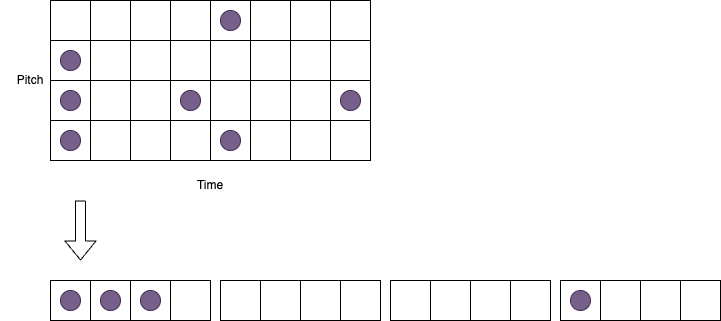

The diagram above was exported from draw.io. Its source (the exported page's mxGraphModel, read from the mxfile embedded in the PNG):
<mxGraphModel dx="1055" dy="628" grid="1" gridSize="10" guides="1" tooltips="1" connect="1" arrows="1" fold="1" page="1" pageScale="1" pageWidth="827" pageHeight="1169" math="0" shadow="0">
  <root>
    <mxCell id="0" />
    <mxCell id="1" parent="0" />
    <mxCell id="46" value="" style="shape=table;startSize=0;container=1;collapsible=0;childLayout=tableLayout;" vertex="1" parent="1">
      <mxGeometry x="60" y="120" width="320" height="160" as="geometry" />
    </mxCell>
    <mxCell id="47" value="" style="shape=tableRow;horizontal=0;startSize=0;swimlaneHead=0;swimlaneBody=0;top=0;left=0;bottom=0;right=0;collapsible=0;dropTarget=0;fillColor=none;points=[[0,0.5],[1,0.5]];portConstraint=eastwest;" vertex="1" parent="46">
      <mxGeometry width="320" height="40" as="geometry" />
    </mxCell>
    <mxCell id="48" value="" style="shape=partialRectangle;html=1;whiteSpace=wrap;connectable=0;overflow=hidden;fillColor=none;top=0;left=0;bottom=0;right=0;pointerEvents=1;" vertex="1" parent="47">
      <mxGeometry width="40" height="40" as="geometry">
        <mxRectangle width="40" height="40" as="alternateBounds" />
      </mxGeometry>
    </mxCell>
    <mxCell id="49" value="" style="shape=partialRectangle;html=1;whiteSpace=wrap;connectable=0;overflow=hidden;fillColor=none;top=0;left=0;bottom=0;right=0;pointerEvents=1;" vertex="1" parent="47">
      <mxGeometry x="40" width="40" height="40" as="geometry">
        <mxRectangle width="40" height="40" as="alternateBounds" />
      </mxGeometry>
    </mxCell>
    <mxCell id="50" value="" style="shape=partialRectangle;html=1;whiteSpace=wrap;connectable=0;overflow=hidden;fillColor=none;top=0;left=0;bottom=0;right=0;pointerEvents=1;" vertex="1" parent="47">
      <mxGeometry x="80" width="40" height="40" as="geometry">
        <mxRectangle width="40" height="40" as="alternateBounds" />
      </mxGeometry>
    </mxCell>
    <mxCell id="51" value="" style="shape=partialRectangle;html=1;whiteSpace=wrap;connectable=0;overflow=hidden;fillColor=none;top=0;left=0;bottom=0;right=0;pointerEvents=1;" vertex="1" parent="47">
      <mxGeometry x="120" width="40" height="40" as="geometry">
        <mxRectangle width="40" height="40" as="alternateBounds" />
      </mxGeometry>
    </mxCell>
    <mxCell id="52" value="" style="shape=partialRectangle;html=1;whiteSpace=wrap;connectable=0;overflow=hidden;fillColor=none;top=0;left=0;bottom=0;right=0;pointerEvents=1;" vertex="1" parent="47">
      <mxGeometry x="160" width="40" height="40" as="geometry">
        <mxRectangle width="40" height="40" as="alternateBounds" />
      </mxGeometry>
    </mxCell>
    <mxCell id="53" value="" style="shape=partialRectangle;html=1;whiteSpace=wrap;connectable=0;overflow=hidden;fillColor=none;top=0;left=0;bottom=0;right=0;pointerEvents=1;" vertex="1" parent="47">
      <mxGeometry x="200" width="40" height="40" as="geometry">
        <mxRectangle width="40" height="40" as="alternateBounds" />
      </mxGeometry>
    </mxCell>
    <mxCell id="54" value="" style="shape=partialRectangle;html=1;whiteSpace=wrap;connectable=0;overflow=hidden;fillColor=none;top=0;left=0;bottom=0;right=0;pointerEvents=1;" vertex="1" parent="47">
      <mxGeometry x="240" width="40" height="40" as="geometry">
        <mxRectangle width="40" height="40" as="alternateBounds" />
      </mxGeometry>
    </mxCell>
    <mxCell id="55" value="" style="shape=partialRectangle;html=1;whiteSpace=wrap;connectable=0;overflow=hidden;fillColor=none;top=0;left=0;bottom=0;right=0;pointerEvents=1;" vertex="1" parent="47">
      <mxGeometry x="280" width="40" height="40" as="geometry">
        <mxRectangle width="40" height="40" as="alternateBounds" />
      </mxGeometry>
    </mxCell>
    <mxCell id="56" value="" style="shape=tableRow;horizontal=0;startSize=0;swimlaneHead=0;swimlaneBody=0;top=0;left=0;bottom=0;right=0;collapsible=0;dropTarget=0;fillColor=none;points=[[0,0.5],[1,0.5]];portConstraint=eastwest;" vertex="1" parent="46">
      <mxGeometry y="40" width="320" height="40" as="geometry" />
    </mxCell>
    <mxCell id="57" value="" style="shape=partialRectangle;html=1;whiteSpace=wrap;connectable=0;overflow=hidden;fillColor=none;top=0;left=0;bottom=0;right=0;pointerEvents=1;" vertex="1" parent="56">
      <mxGeometry width="40" height="40" as="geometry">
        <mxRectangle width="40" height="40" as="alternateBounds" />
      </mxGeometry>
    </mxCell>
    <mxCell id="58" value="" style="shape=partialRectangle;html=1;whiteSpace=wrap;connectable=0;overflow=hidden;fillColor=none;top=0;left=0;bottom=0;right=0;pointerEvents=1;" vertex="1" parent="56">
      <mxGeometry x="40" width="40" height="40" as="geometry">
        <mxRectangle width="40" height="40" as="alternateBounds" />
      </mxGeometry>
    </mxCell>
    <mxCell id="59" value="" style="shape=partialRectangle;html=1;whiteSpace=wrap;connectable=0;overflow=hidden;fillColor=none;top=0;left=0;bottom=0;right=0;pointerEvents=1;" vertex="1" parent="56">
      <mxGeometry x="80" width="40" height="40" as="geometry">
        <mxRectangle width="40" height="40" as="alternateBounds" />
      </mxGeometry>
    </mxCell>
    <mxCell id="60" value="" style="shape=partialRectangle;html=1;whiteSpace=wrap;connectable=0;overflow=hidden;fillColor=none;top=0;left=0;bottom=0;right=0;pointerEvents=1;" vertex="1" parent="56">
      <mxGeometry x="120" width="40" height="40" as="geometry">
        <mxRectangle width="40" height="40" as="alternateBounds" />
      </mxGeometry>
    </mxCell>
    <mxCell id="61" value="" style="shape=partialRectangle;html=1;whiteSpace=wrap;connectable=0;overflow=hidden;fillColor=none;top=0;left=0;bottom=0;right=0;pointerEvents=1;" vertex="1" parent="56">
      <mxGeometry x="160" width="40" height="40" as="geometry">
        <mxRectangle width="40" height="40" as="alternateBounds" />
      </mxGeometry>
    </mxCell>
    <mxCell id="62" value="" style="shape=partialRectangle;html=1;whiteSpace=wrap;connectable=0;overflow=hidden;fillColor=none;top=0;left=0;bottom=0;right=0;pointerEvents=1;" vertex="1" parent="56">
      <mxGeometry x="200" width="40" height="40" as="geometry">
        <mxRectangle width="40" height="40" as="alternateBounds" />
      </mxGeometry>
    </mxCell>
    <mxCell id="63" value="" style="shape=partialRectangle;html=1;whiteSpace=wrap;connectable=0;overflow=hidden;fillColor=none;top=0;left=0;bottom=0;right=0;pointerEvents=1;" vertex="1" parent="56">
      <mxGeometry x="240" width="40" height="40" as="geometry">
        <mxRectangle width="40" height="40" as="alternateBounds" />
      </mxGeometry>
    </mxCell>
    <mxCell id="64" value="" style="shape=partialRectangle;html=1;whiteSpace=wrap;connectable=0;overflow=hidden;fillColor=none;top=0;left=0;bottom=0;right=0;pointerEvents=1;" vertex="1" parent="56">
      <mxGeometry x="280" width="40" height="40" as="geometry">
        <mxRectangle width="40" height="40" as="alternateBounds" />
      </mxGeometry>
    </mxCell>
    <mxCell id="65" value="" style="shape=tableRow;horizontal=0;startSize=0;swimlaneHead=0;swimlaneBody=0;top=0;left=0;bottom=0;right=0;collapsible=0;dropTarget=0;fillColor=none;points=[[0,0.5],[1,0.5]];portConstraint=eastwest;" vertex="1" parent="46">
      <mxGeometry y="80" width="320" height="40" as="geometry" />
    </mxCell>
    <mxCell id="66" value="" style="shape=partialRectangle;html=1;whiteSpace=wrap;connectable=0;overflow=hidden;fillColor=none;top=0;left=0;bottom=0;right=0;pointerEvents=1;" vertex="1" parent="65">
      <mxGeometry width="40" height="40" as="geometry">
        <mxRectangle width="40" height="40" as="alternateBounds" />
      </mxGeometry>
    </mxCell>
    <mxCell id="67" value="" style="shape=partialRectangle;html=1;whiteSpace=wrap;connectable=0;overflow=hidden;fillColor=none;top=0;left=0;bottom=0;right=0;pointerEvents=1;" vertex="1" parent="65">
      <mxGeometry x="40" width="40" height="40" as="geometry">
        <mxRectangle width="40" height="40" as="alternateBounds" />
      </mxGeometry>
    </mxCell>
    <mxCell id="68" value="" style="shape=partialRectangle;html=1;whiteSpace=wrap;connectable=0;overflow=hidden;fillColor=none;top=0;left=0;bottom=0;right=0;pointerEvents=1;" vertex="1" parent="65">
      <mxGeometry x="80" width="40" height="40" as="geometry">
        <mxRectangle width="40" height="40" as="alternateBounds" />
      </mxGeometry>
    </mxCell>
    <mxCell id="69" value="" style="shape=partialRectangle;html=1;whiteSpace=wrap;connectable=0;overflow=hidden;fillColor=none;top=0;left=0;bottom=0;right=0;pointerEvents=1;" vertex="1" parent="65">
      <mxGeometry x="120" width="40" height="40" as="geometry">
        <mxRectangle width="40" height="40" as="alternateBounds" />
      </mxGeometry>
    </mxCell>
    <mxCell id="70" value="" style="shape=partialRectangle;html=1;whiteSpace=wrap;connectable=0;overflow=hidden;fillColor=none;top=0;left=0;bottom=0;right=0;pointerEvents=1;" vertex="1" parent="65">
      <mxGeometry x="160" width="40" height="40" as="geometry">
        <mxRectangle width="40" height="40" as="alternateBounds" />
      </mxGeometry>
    </mxCell>
    <mxCell id="71" value="" style="shape=partialRectangle;html=1;whiteSpace=wrap;connectable=0;overflow=hidden;fillColor=none;top=0;left=0;bottom=0;right=0;pointerEvents=1;" vertex="1" parent="65">
      <mxGeometry x="200" width="40" height="40" as="geometry">
        <mxRectangle width="40" height="40" as="alternateBounds" />
      </mxGeometry>
    </mxCell>
    <mxCell id="72" value="" style="shape=partialRectangle;html=1;whiteSpace=wrap;connectable=0;overflow=hidden;fillColor=none;top=0;left=0;bottom=0;right=0;pointerEvents=1;" vertex="1" parent="65">
      <mxGeometry x="240" width="40" height="40" as="geometry">
        <mxRectangle width="40" height="40" as="alternateBounds" />
      </mxGeometry>
    </mxCell>
    <mxCell id="73" value="" style="shape=partialRectangle;html=1;whiteSpace=wrap;connectable=0;overflow=hidden;fillColor=none;top=0;left=0;bottom=0;right=0;pointerEvents=1;" vertex="1" parent="65">
      <mxGeometry x="280" width="40" height="40" as="geometry">
        <mxRectangle width="40" height="40" as="alternateBounds" />
      </mxGeometry>
    </mxCell>
    <mxCell id="74" value="" style="shape=tableRow;horizontal=0;startSize=0;swimlaneHead=0;swimlaneBody=0;top=0;left=0;bottom=0;right=0;collapsible=0;dropTarget=0;fillColor=none;points=[[0,0.5],[1,0.5]];portConstraint=eastwest;" vertex="1" parent="46">
      <mxGeometry y="120" width="320" height="40" as="geometry" />
    </mxCell>
    <mxCell id="75" value="" style="shape=partialRectangle;html=1;whiteSpace=wrap;connectable=0;overflow=hidden;fillColor=none;top=0;left=0;bottom=0;right=0;pointerEvents=1;" vertex="1" parent="74">
      <mxGeometry width="40" height="40" as="geometry">
        <mxRectangle width="40" height="40" as="alternateBounds" />
      </mxGeometry>
    </mxCell>
    <mxCell id="76" value="" style="shape=partialRectangle;html=1;whiteSpace=wrap;connectable=0;overflow=hidden;fillColor=none;top=0;left=0;bottom=0;right=0;pointerEvents=1;" vertex="1" parent="74">
      <mxGeometry x="40" width="40" height="40" as="geometry">
        <mxRectangle width="40" height="40" as="alternateBounds" />
      </mxGeometry>
    </mxCell>
    <mxCell id="77" value="" style="shape=partialRectangle;html=1;whiteSpace=wrap;connectable=0;overflow=hidden;fillColor=none;top=0;left=0;bottom=0;right=0;pointerEvents=1;" vertex="1" parent="74">
      <mxGeometry x="80" width="40" height="40" as="geometry">
        <mxRectangle width="40" height="40" as="alternateBounds" />
      </mxGeometry>
    </mxCell>
    <mxCell id="78" value="" style="shape=partialRectangle;html=1;whiteSpace=wrap;connectable=0;overflow=hidden;fillColor=none;top=0;left=0;bottom=0;right=0;pointerEvents=1;" vertex="1" parent="74">
      <mxGeometry x="120" width="40" height="40" as="geometry">
        <mxRectangle width="40" height="40" as="alternateBounds" />
      </mxGeometry>
    </mxCell>
    <mxCell id="79" value="" style="shape=partialRectangle;html=1;whiteSpace=wrap;connectable=0;overflow=hidden;fillColor=none;top=0;left=0;bottom=0;right=0;pointerEvents=1;" vertex="1" parent="74">
      <mxGeometry x="160" width="40" height="40" as="geometry">
        <mxRectangle width="40" height="40" as="alternateBounds" />
      </mxGeometry>
    </mxCell>
    <mxCell id="80" value="" style="shape=partialRectangle;html=1;whiteSpace=wrap;connectable=0;overflow=hidden;fillColor=none;top=0;left=0;bottom=0;right=0;pointerEvents=1;" vertex="1" parent="74">
      <mxGeometry x="200" width="40" height="40" as="geometry">
        <mxRectangle width="40" height="40" as="alternateBounds" />
      </mxGeometry>
    </mxCell>
    <mxCell id="81" value="" style="shape=partialRectangle;html=1;whiteSpace=wrap;connectable=0;overflow=hidden;fillColor=none;top=0;left=0;bottom=0;right=0;pointerEvents=1;" vertex="1" parent="74">
      <mxGeometry x="240" width="40" height="40" as="geometry">
        <mxRectangle width="40" height="40" as="alternateBounds" />
      </mxGeometry>
    </mxCell>
    <mxCell id="82" value="" style="shape=partialRectangle;html=1;whiteSpace=wrap;connectable=0;overflow=hidden;fillColor=none;top=0;left=0;bottom=0;right=0;pointerEvents=1;" vertex="1" parent="74">
      <mxGeometry x="280" width="40" height="40" as="geometry">
        <mxRectangle width="40" height="40" as="alternateBounds" />
      </mxGeometry>
    </mxCell>
    <mxCell id="83" value="" style="ellipse;whiteSpace=wrap;html=1;aspect=fixed;fillColor=#76608a;fontColor=#ffffff;strokeColor=#432D57;" vertex="1" parent="1">
      <mxGeometry x="70" y="250" width="20" height="20" as="geometry" />
    </mxCell>
    <mxCell id="84" value="" style="ellipse;whiteSpace=wrap;html=1;aspect=fixed;fillColor=#76608a;fontColor=#ffffff;strokeColor=#432D57;" vertex="1" parent="1">
      <mxGeometry x="190" y="210" width="20" height="20" as="geometry" />
    </mxCell>
    <mxCell id="85" value="" style="ellipse;whiteSpace=wrap;html=1;aspect=fixed;fillColor=#76608a;fontColor=#ffffff;strokeColor=#432D57;" vertex="1" parent="1">
      <mxGeometry x="230" y="250" width="20" height="20" as="geometry" />
    </mxCell>
    <mxCell id="86" value="" style="ellipse;whiteSpace=wrap;html=1;aspect=fixed;fillColor=#76608a;fontColor=#ffffff;strokeColor=#432D57;" vertex="1" parent="1">
      <mxGeometry x="230" y="130" width="20" height="20" as="geometry" />
    </mxCell>
    <mxCell id="87" value="" style="ellipse;whiteSpace=wrap;html=1;aspect=fixed;fillColor=#76608a;fontColor=#ffffff;strokeColor=#432D57;" vertex="1" parent="1">
      <mxGeometry x="70" y="170" width="20" height="20" as="geometry" />
    </mxCell>
    <mxCell id="88" value="" style="ellipse;whiteSpace=wrap;html=1;aspect=fixed;fillColor=#76608a;fontColor=#ffffff;strokeColor=#432D57;" vertex="1" parent="1">
      <mxGeometry x="350" y="210" width="20" height="20" as="geometry" />
    </mxCell>
    <mxCell id="89" value="Time" style="text;html=1;strokeColor=none;fillColor=none;align=center;verticalAlign=middle;whiteSpace=wrap;rounded=0;" vertex="1" parent="1">
      <mxGeometry x="190" y="290" width="60" height="30" as="geometry" />
    </mxCell>
    <mxCell id="90" value="Pitch" style="text;html=1;strokeColor=none;fillColor=none;align=center;verticalAlign=middle;whiteSpace=wrap;rounded=0;" vertex="1" parent="1">
      <mxGeometry x="10" y="185" width="60" height="30" as="geometry" />
    </mxCell>
    <mxCell id="91" value="" style="ellipse;whiteSpace=wrap;html=1;aspect=fixed;fillColor=#76608a;fontColor=#ffffff;strokeColor=#432D57;" vertex="1" parent="1">
      <mxGeometry x="70" y="210" width="20" height="20" as="geometry" />
    </mxCell>
    <mxCell id="92" value="" style="shape=flexArrow;endArrow=classic;html=1;exitX=0.5;exitY=1;exitDx=0;exitDy=0;" edge="1" parent="1">
      <mxGeometry width="50" height="50" relative="1" as="geometry">
        <mxPoint x="90" y="320" as="sourcePoint" />
        <mxPoint x="90" y="380" as="targetPoint" />
      </mxGeometry>
    </mxCell>
    <mxCell id="93" value="" style="shape=table;startSize=0;container=1;collapsible=0;childLayout=tableLayout;" vertex="1" parent="1">
      <mxGeometry x="60" y="400" width="160" height="40" as="geometry" />
    </mxCell>
    <mxCell id="94" value="" style="shape=tableRow;horizontal=0;startSize=0;swimlaneHead=0;swimlaneBody=0;top=0;left=0;bottom=0;right=0;collapsible=0;dropTarget=0;fillColor=none;points=[[0,0.5],[1,0.5]];portConstraint=eastwest;" vertex="1" parent="93">
      <mxGeometry width="160" height="40" as="geometry" />
    </mxCell>
    <mxCell id="95" value="" style="shape=partialRectangle;html=1;whiteSpace=wrap;connectable=0;overflow=hidden;fillColor=none;top=0;left=0;bottom=0;right=0;pointerEvents=1;" vertex="1" parent="94">
      <mxGeometry width="40" height="40" as="geometry">
        <mxRectangle width="40" height="40" as="alternateBounds" />
      </mxGeometry>
    </mxCell>
    <mxCell id="96" value="" style="shape=partialRectangle;html=1;whiteSpace=wrap;connectable=0;overflow=hidden;fillColor=none;top=0;left=0;bottom=0;right=0;pointerEvents=1;" vertex="1" parent="94">
      <mxGeometry x="40" width="40" height="40" as="geometry">
        <mxRectangle width="40" height="40" as="alternateBounds" />
      </mxGeometry>
    </mxCell>
    <mxCell id="97" value="" style="shape=partialRectangle;html=1;whiteSpace=wrap;connectable=0;overflow=hidden;fillColor=none;top=0;left=0;bottom=0;right=0;pointerEvents=1;" vertex="1" parent="94">
      <mxGeometry x="80" width="40" height="40" as="geometry">
        <mxRectangle width="40" height="40" as="alternateBounds" />
      </mxGeometry>
    </mxCell>
    <mxCell id="98" value="" style="shape=partialRectangle;html=1;whiteSpace=wrap;connectable=0;overflow=hidden;fillColor=none;top=0;left=0;bottom=0;right=0;pointerEvents=1;" vertex="1" parent="94">
      <mxGeometry x="120" width="40" height="40" as="geometry">
        <mxRectangle width="40" height="40" as="alternateBounds" />
      </mxGeometry>
    </mxCell>
    <mxCell id="99" value="" style="ellipse;whiteSpace=wrap;html=1;aspect=fixed;fillColor=#76608a;fontColor=#ffffff;strokeColor=#432D57;" vertex="1" parent="1">
      <mxGeometry x="70" y="410" width="20" height="20" as="geometry" />
    </mxCell>
    <mxCell id="100" value="" style="ellipse;whiteSpace=wrap;html=1;aspect=fixed;fillColor=#76608a;fontColor=#ffffff;strokeColor=#432D57;" vertex="1" parent="1">
      <mxGeometry x="110" y="410" width="20" height="20" as="geometry" />
    </mxCell>
    <mxCell id="101" value="" style="ellipse;whiteSpace=wrap;html=1;aspect=fixed;fillColor=#76608a;fontColor=#ffffff;strokeColor=#432D57;" vertex="1" parent="1">
      <mxGeometry x="150" y="410" width="20" height="20" as="geometry" />
    </mxCell>
    <mxCell id="102" value="" style="shape=table;startSize=0;container=1;collapsible=0;childLayout=tableLayout;" vertex="1" parent="1">
      <mxGeometry x="230" y="400" width="160" height="40" as="geometry" />
    </mxCell>
    <mxCell id="103" value="" style="shape=tableRow;horizontal=0;startSize=0;swimlaneHead=0;swimlaneBody=0;top=0;left=0;bottom=0;right=0;collapsible=0;dropTarget=0;fillColor=none;points=[[0,0.5],[1,0.5]];portConstraint=eastwest;" vertex="1" parent="102">
      <mxGeometry width="160" height="40" as="geometry" />
    </mxCell>
    <mxCell id="104" value="" style="shape=partialRectangle;html=1;whiteSpace=wrap;connectable=0;overflow=hidden;fillColor=none;top=0;left=0;bottom=0;right=0;pointerEvents=1;" vertex="1" parent="103">
      <mxGeometry width="40" height="40" as="geometry">
        <mxRectangle width="40" height="40" as="alternateBounds" />
      </mxGeometry>
    </mxCell>
    <mxCell id="105" value="" style="shape=partialRectangle;html=1;whiteSpace=wrap;connectable=0;overflow=hidden;fillColor=none;top=0;left=0;bottom=0;right=0;pointerEvents=1;" vertex="1" parent="103">
      <mxGeometry x="40" width="40" height="40" as="geometry">
        <mxRectangle width="40" height="40" as="alternateBounds" />
      </mxGeometry>
    </mxCell>
    <mxCell id="106" value="" style="shape=partialRectangle;html=1;whiteSpace=wrap;connectable=0;overflow=hidden;fillColor=none;top=0;left=0;bottom=0;right=0;pointerEvents=1;" vertex="1" parent="103">
      <mxGeometry x="80" width="40" height="40" as="geometry">
        <mxRectangle width="40" height="40" as="alternateBounds" />
      </mxGeometry>
    </mxCell>
    <mxCell id="107" value="" style="shape=partialRectangle;html=1;whiteSpace=wrap;connectable=0;overflow=hidden;fillColor=none;top=0;left=0;bottom=0;right=0;pointerEvents=1;" vertex="1" parent="103">
      <mxGeometry x="120" width="40" height="40" as="geometry">
        <mxRectangle width="40" height="40" as="alternateBounds" />
      </mxGeometry>
    </mxCell>
    <mxCell id="111" value="" style="shape=table;startSize=0;container=1;collapsible=0;childLayout=tableLayout;" vertex="1" parent="1">
      <mxGeometry x="400" y="400" width="160" height="40" as="geometry" />
    </mxCell>
    <mxCell id="112" value="" style="shape=tableRow;horizontal=0;startSize=0;swimlaneHead=0;swimlaneBody=0;top=0;left=0;bottom=0;right=0;collapsible=0;dropTarget=0;fillColor=none;points=[[0,0.5],[1,0.5]];portConstraint=eastwest;" vertex="1" parent="111">
      <mxGeometry width="160" height="40" as="geometry" />
    </mxCell>
    <mxCell id="113" value="" style="shape=partialRectangle;html=1;whiteSpace=wrap;connectable=0;overflow=hidden;fillColor=none;top=0;left=0;bottom=0;right=0;pointerEvents=1;" vertex="1" parent="112">
      <mxGeometry width="40" height="40" as="geometry">
        <mxRectangle width="40" height="40" as="alternateBounds" />
      </mxGeometry>
    </mxCell>
    <mxCell id="114" value="" style="shape=partialRectangle;html=1;whiteSpace=wrap;connectable=0;overflow=hidden;fillColor=none;top=0;left=0;bottom=0;right=0;pointerEvents=1;" vertex="1" parent="112">
      <mxGeometry x="40" width="40" height="40" as="geometry">
        <mxRectangle width="40" height="40" as="alternateBounds" />
      </mxGeometry>
    </mxCell>
    <mxCell id="115" value="" style="shape=partialRectangle;html=1;whiteSpace=wrap;connectable=0;overflow=hidden;fillColor=none;top=0;left=0;bottom=0;right=0;pointerEvents=1;" vertex="1" parent="112">
      <mxGeometry x="80" width="40" height="40" as="geometry">
        <mxRectangle width="40" height="40" as="alternateBounds" />
      </mxGeometry>
    </mxCell>
    <mxCell id="116" value="" style="shape=partialRectangle;html=1;whiteSpace=wrap;connectable=0;overflow=hidden;fillColor=none;top=0;left=0;bottom=0;right=0;pointerEvents=1;" vertex="1" parent="112">
      <mxGeometry x="120" width="40" height="40" as="geometry">
        <mxRectangle width="40" height="40" as="alternateBounds" />
      </mxGeometry>
    </mxCell>
    <mxCell id="117" value="" style="shape=table;startSize=0;container=1;collapsible=0;childLayout=tableLayout;" vertex="1" parent="1">
      <mxGeometry x="570" y="400" width="160" height="40" as="geometry" />
    </mxCell>
    <mxCell id="118" value="" style="shape=tableRow;horizontal=0;startSize=0;swimlaneHead=0;swimlaneBody=0;top=0;left=0;bottom=0;right=0;collapsible=0;dropTarget=0;fillColor=none;points=[[0,0.5],[1,0.5]];portConstraint=eastwest;" vertex="1" parent="117">
      <mxGeometry width="160" height="40" as="geometry" />
    </mxCell>
    <mxCell id="119" value="" style="shape=partialRectangle;html=1;whiteSpace=wrap;connectable=0;overflow=hidden;fillColor=none;top=0;left=0;bottom=0;right=0;pointerEvents=1;" vertex="1" parent="118">
      <mxGeometry width="40" height="40" as="geometry">
        <mxRectangle width="40" height="40" as="alternateBounds" />
      </mxGeometry>
    </mxCell>
    <mxCell id="120" value="" style="shape=partialRectangle;html=1;whiteSpace=wrap;connectable=0;overflow=hidden;fillColor=none;top=0;left=0;bottom=0;right=0;pointerEvents=1;" vertex="1" parent="118">
      <mxGeometry x="40" width="40" height="40" as="geometry">
        <mxRectangle width="40" height="40" as="alternateBounds" />
      </mxGeometry>
    </mxCell>
    <mxCell id="121" value="" style="shape=partialRectangle;html=1;whiteSpace=wrap;connectable=0;overflow=hidden;fillColor=none;top=0;left=0;bottom=0;right=0;pointerEvents=1;" vertex="1" parent="118">
      <mxGeometry x="80" width="40" height="40" as="geometry">
        <mxRectangle width="40" height="40" as="alternateBounds" />
      </mxGeometry>
    </mxCell>
    <mxCell id="122" value="" style="shape=partialRectangle;html=1;whiteSpace=wrap;connectable=0;overflow=hidden;fillColor=none;top=0;left=0;bottom=0;right=0;pointerEvents=1;" vertex="1" parent="118">
      <mxGeometry x="120" width="40" height="40" as="geometry">
        <mxRectangle width="40" height="40" as="alternateBounds" />
      </mxGeometry>
    </mxCell>
    <mxCell id="123" value="" style="ellipse;whiteSpace=wrap;html=1;aspect=fixed;fillColor=#76608a;fontColor=#ffffff;strokeColor=#432D57;" vertex="1" parent="1">
      <mxGeometry x="580" y="410" width="20" height="20" as="geometry" />
    </mxCell>
  </root>
</mxGraphModel>